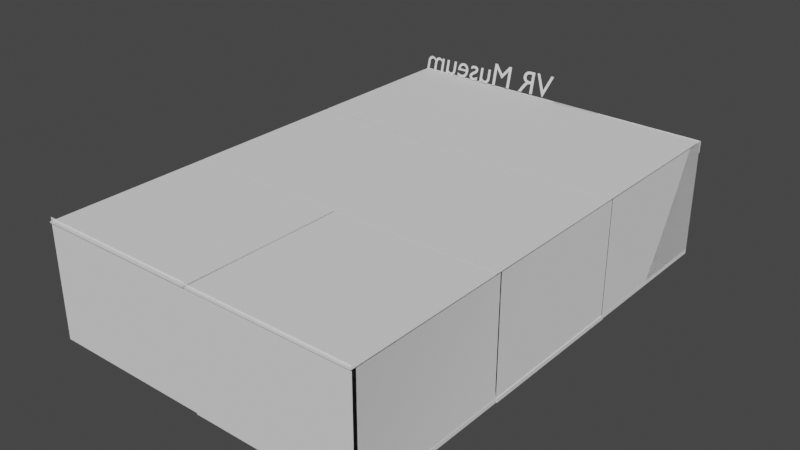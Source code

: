 # Source: building.blend  (saved by Blender 3.4.6; exported with 4.5.12 LTS)
import bpy
from mathutils import Matrix  # noqa: F401  (used for matrix-valued properties, if any)

bpy.ops.wm.read_factory_settings(use_empty=True)
scene = bpy.context.scene
scene.name = 'Scene'

# ---- collections
col_collection = bpy.data.collections.new('Collection'); scene.collection.children.link(col_collection)

# ---- world
world_world = bpy.data.worlds.new('World'); scene.world = world_world
world_world.use_nodes = True; world_world.node_tree.nodes.clear()
_N = world_world.node_tree.nodes; _L = world_world.node_tree.links
n0 = _N.new('ShaderNodeOutputWorld'); n0.name = 'World Output'; n0.location = (300, 300)
n1 = _N.new('ShaderNodeBackground'); n1.name = 'Background'; n1.location = (10, 300)
n1.inputs[0].default_value = (0.05088, 0.05088, 0.05088, 1.0)
_L.new(n1.outputs[0], n0.inputs[0])
n0.is_active_output = True
world_world.color = (0.05088, 0.05088, 0.05088)
world_world.use_sun_shadow = False
world_world.sun_shadow_jitter_overblur = 0.0

# ---- meshes
me_cube_010 = bpy.data.meshes.new('Cube.010')
me_cube_010.from_pydata([(-2.467, -2.432, -0.06177), (-2.467, -2.432, 0.06177), (-2.467, 2.432, -0.06177), (-2.467, 2.432, 0.06177), (2.467, -2.432, -0.06177), (2.467, -2.432, 0.06177), (2.467, 2.432, -0.06177), (2.467, 2.432, 0.06177)], [], [(0, 1, 3, 2), (2, 3, 7, 6), (6, 7, 5, 4), (4, 5, 1, 0), (2, 6, 4, 0), (7, 3, 1, 5)])
_uv = me_cube_010.uv_layers.new(name='UVMap')
_uv.uv.foreach_set('vector', [0.375, 0.0, 0.625, 0.0, 0.625, 0.25, 0.375, 0.25, 0.375, 0.25, 0.625, 0.25, 0.625, 0.5, 0.375, 0.5, 0.375, 0.5, 0.625, 0.5, 0.625, 0.75, 0.375, 0.75, 0.375, 0.75, 0.625, 0.75, 0.625, 1.0, 0.375, 1.0, 0.125, 0.5, 0.375, 0.5, 0.375, 0.75, 0.125, 0.75, 0.625, 0.5, 0.875, 0.5, 0.875, 0.75, 0.625, 0.75])
me_cube_010.update()
me_cube_011 = bpy.data.meshes.new('Cube.011')
me_cube_011.from_pydata([(-2.419, -1.782, -4.768e-07), (-2.419, -1.782, 4.768e-07), (-2.419, 1.782, -4.768e-07), (-2.419, 1.782, 4.768e-07), (2.419, -1.782, -4.768e-07), (2.419, -1.782, 4.768e-07), (2.419, 1.782, -4.768e-07), (2.419, 1.782, 4.768e-07)], [], [(0, 1, 3, 2), (2, 3, 7, 6), (6, 7, 5, 4), (4, 5, 1, 0), (2, 6, 4, 0), (7, 3, 1, 5)])
_uv = me_cube_011.uv_layers.new(name='UVMap')
_uv.uv.foreach_set('vector', [0.375, 0.0, 0.625, 0.0, 0.625, 0.25, 0.375, 0.25, 0.375, 0.25, 0.625, 0.25, 0.625, 0.5, 0.375, 0.5, 0.375, 0.5, 0.625, 0.5, 0.625, 0.75, 0.375, 0.75, 0.375, 0.75, 0.625, 0.75, 0.625, 1.0, 0.375, 1.0, 0.125, 0.5, 0.375, 0.5, 0.375, 0.75, 0.125, 0.75, 0.625, 0.5, 0.875, 0.5, 0.875, 0.75, 0.625, 0.75])
me_cube_011.update()
me_cube_012 = bpy.data.meshes.new('Cube.012')
me_cube_012.from_pydata([(-2.419, -1.782, -4.768e-07), (-2.419, -1.782, 4.768e-07), (-2.419, 1.782, -4.768e-07), (-2.419, 1.782, 4.768e-07), (2.419, -1.782, -4.768e-07), (2.419, -1.782, 4.768e-07), (2.419, 1.782, -4.768e-07), (2.419, 1.782, 4.768e-07)], [], [(0, 1, 3, 2), (2, 3, 7, 6), (6, 7, 5, 4), (4, 5, 1, 0), (2, 6, 4, 0), (7, 3, 1, 5)])
_uv = me_cube_012.uv_layers.new(name='UVMap')
_uv.uv.foreach_set('vector', [0.375, 0.0, 0.625, 0.0, 0.625, 0.25, 0.375, 0.25, 0.375, 0.25, 0.625, 0.25, 0.625, 0.5, 0.375, 0.5, 0.375, 0.5, 0.625, 0.5, 0.625, 0.75, 0.375, 0.75, 0.375, 0.75, 0.625, 0.75, 0.625, 1.0, 0.375, 1.0, 0.125, 0.5, 0.375, 0.5, 0.375, 0.75, 0.125, 0.75, 0.625, 0.5, 0.875, 0.5, 0.875, 0.75, 0.625, 0.75])
me_cube_012.update()
me_cube_014 = bpy.data.meshes.new('Cube.014')
me_cube_014.from_pydata([(-1.765, -2.465, -0.004668), (-1.765, -2.465, 0.004668), (-1.765, 2.465, -0.004668), (-1.765, 2.465, 0.004668), (1.765, -2.465, -0.004668), (1.765, -2.465, 0.004668), (1.765, 2.465, -0.004668), (1.765, 2.465, 0.004668)], [], [(0, 1, 3, 2), (2, 3, 7, 6), (6, 7, 5, 4), (4, 5, 1, 0), (2, 6, 4, 0), (7, 3, 1, 5)])
_uv = me_cube_014.uv_layers.new(name='UVMap')
_uv.uv.foreach_set('vector', [0.375, 0.0, 0.625, 0.0, 0.625, 0.25, 0.375, 0.25, 0.375, 0.25, 0.625, 0.25, 0.625, 0.5, 0.375, 0.5, 0.375, 0.5, 0.625, 0.5, 0.625, 0.75, 0.375, 0.75, 0.375, 0.75, 0.625, 0.75, 0.625, 1.0, 0.375, 1.0, 0.125, 0.5, 0.375, 0.5, 0.375, 0.75, 0.125, 0.75, 0.625, 0.5, 0.875, 0.5, 0.875, 0.75, 0.625, 0.75])
me_cube_014.update()
me_cube_021 = bpy.data.meshes.new('Cube.021')
me_cube_021.from_pydata([(-1.786, -0.8217, -0.01671), (-1.786, -0.8217, 0.01671), (-1.786, 0.8217, -0.01671), (-1.786, 0.8217, 0.01671), (1.786, -0.8217, -0.01671), (1.786, -0.8217, 0.01671), (1.786, 0.8217, -0.01671), (1.786, 0.8217, 0.01671)], [], [(0, 1, 3, 2), (2, 3, 7, 6), (6, 7, 5, 4), (4, 5, 1, 0), (2, 6, 4, 0), (7, 3, 1, 5)])
_uv = me_cube_021.uv_layers.new(name='UVMap')
_uv.uv.foreach_set('vector', [0.375, 0.0, 0.625, 0.0, 0.625, 0.25, 0.375, 0.25, 0.375, 0.25, 0.625, 0.25, 0.625, 0.5, 0.375, 0.5, 0.375, 0.5, 0.625, 0.5, 0.625, 0.75, 0.375, 0.75, 0.375, 0.75, 0.625, 0.75, 0.625, 1.0, 0.375, 1.0, 0.125, 0.5, 0.375, 0.5, 0.375, 0.75, 0.125, 0.75, 0.625, 0.5, 0.875, 0.5, 0.875, 0.75, 0.625, 0.75])
me_cube_021.update()
me_cube_023 = bpy.data.meshes.new('Cube.023')
me_cube_023.from_pydata([(-0.1804, -2.479, -8.941e-08), (-0.1804, -2.479, 8.941e-08), (-0.1804, 2.479, -8.941e-08), (-0.1804, 2.479, 8.941e-08), (0.1804, -2.479, -8.941e-08), (0.1804, -2.479, 8.941e-08), (0.1804, 2.479, -8.941e-08), (0.1804, 2.479, 8.941e-08)], [], [(0, 1, 3, 2), (2, 3, 7, 6), (6, 7, 5, 4), (4, 5, 1, 0), (2, 6, 4, 0), (7, 3, 1, 5)])
_uv = me_cube_023.uv_layers.new(name='UVMap')
_uv.uv.foreach_set('vector', [0.375, 0.0, 0.625, 0.0, 0.625, 0.25, 0.375, 0.25, 0.375, 0.25, 0.625, 0.25, 0.625, 0.5, 0.375, 0.5, 0.375, 0.5, 0.625, 0.5, 0.625, 0.75, 0.375, 0.75, 0.375, 0.75, 0.625, 0.75, 0.625, 1.0, 0.375, 1.0, 0.125, 0.5, 0.375, 0.5, 0.375, 0.75, 0.125, 0.75, 0.625, 0.5, 0.875, 0.5, 0.875, 0.75, 0.625, 0.75])
me_cube_023.update()
me_cube_026 = bpy.data.meshes.new('Cube.026')
me_cube_026.from_pydata([(-2.469, -2.443, -0.01221), (-2.469, -2.443, 0.01221), (-2.469, 2.443, -0.01221), (-2.469, 2.443, 0.01221), (2.469, -2.443, -0.01221), (2.469, -2.443, 0.01221), (2.469, 2.443, -0.01221), (2.469, 2.443, 0.01221)], [], [(0, 1, 3, 2), (2, 3, 7, 6), (6, 7, 5, 4), (4, 5, 1, 0), (2, 6, 4, 0), (7, 3, 1, 5)])
_uv = me_cube_026.uv_layers.new(name='UVMap')
_uv.uv.foreach_set('vector', [0.375, 0.0, 0.625, 0.0, 0.625, 0.25, 0.375, 0.25, 0.375, 0.25, 0.625, 0.25, 0.625, 0.5, 0.375, 0.5, 0.375, 0.5, 0.625, 0.5, 0.625, 0.75, 0.375, 0.75, 0.375, 0.75, 0.625, 0.75, 0.625, 1.0, 0.375, 1.0, 0.125, 0.5, 0.375, 0.5, 0.375, 0.75, 0.125, 0.75, 0.625, 0.5, 0.875, 0.5, 0.875, 0.75, 0.625, 0.75])
me_cube_026.update()
me_cube_027 = bpy.data.meshes.new('Cube.027')
me_cube_027.from_pydata([(-2.467, -2.432, -0.06177), (-2.467, -2.432, 0.06177), (-2.467, 2.432, -0.06177), (-2.467, 2.432, 0.06177), (2.467, -2.432, -0.06177), (2.467, -2.432, 0.06177), (2.467, 2.432, -0.06177), (2.467, 2.432, 0.06177)], [], [(0, 1, 3, 2), (2, 3, 7, 6), (6, 7, 5, 4), (4, 5, 1, 0), (2, 6, 4, 0), (7, 3, 1, 5)])
_uv = me_cube_027.uv_layers.new(name='UVMap')
_uv.uv.foreach_set('vector', [0.375, 0.0, 0.625, 0.0, 0.625, 0.25, 0.375, 0.25, 0.375, 0.25, 0.625, 0.25, 0.625, 0.5, 0.375, 0.5, 0.375, 0.5, 0.625, 0.5, 0.625, 0.75, 0.375, 0.75, 0.375, 0.75, 0.625, 0.75, 0.625, 1.0, 0.375, 1.0, 0.125, 0.5, 0.375, 0.5, 0.375, 0.75, 0.125, 0.75, 0.625, 0.5, 0.875, 0.5, 0.875, 0.75, 0.625, 0.75])
me_cube_027.update()
me_cube_029 = bpy.data.meshes.new('Cube.029')
me_cube_029.from_pydata([(-2.467, -2.432, -0.06177), (-2.467, -2.432, 0.06177), (-2.467, 2.432, -0.06177), (-2.467, 2.432, 0.06177), (2.467, -2.432, -0.06177), (2.467, -2.432, 0.06177), (2.467, 2.432, -0.06177), (2.467, 2.432, 0.06177)], [], [(0, 1, 3, 2), (2, 3, 7, 6), (6, 7, 5, 4), (4, 5, 1, 0), (2, 6, 4, 0), (7, 3, 1, 5)])
_uv = me_cube_029.uv_layers.new(name='UVMap')
_uv.uv.foreach_set('vector', [0.375, 0.0, 0.625, 0.0, 0.625, 0.25, 0.375, 0.25, 0.375, 0.25, 0.625, 0.25, 0.625, 0.5, 0.375, 0.5, 0.375, 0.5, 0.625, 0.5, 0.625, 0.75, 0.375, 0.75, 0.375, 0.75, 0.625, 0.75, 0.625, 1.0, 0.375, 1.0, 0.125, 0.5, 0.375, 0.5, 0.375, 0.75, 0.125, 0.75, 0.625, 0.5, 0.875, 0.5, 0.875, 0.75, 0.625, 0.75])
me_cube_029.update()
me_cube_030 = bpy.data.meshes.new('Cube.030')
me_cube_030.from_pydata([(-2.467, -2.432, -0.06177), (-2.467, -2.432, 0.06177), (-2.467, 2.432, -0.06177), (-2.467, 2.432, 0.06177), (2.467, -2.432, -0.06177), (2.467, -2.432, 0.06177), (2.467, 2.432, -0.06177), (2.467, 2.432, 0.06177)], [], [(0, 1, 3, 2), (2, 3, 7, 6), (6, 7, 5, 4), (4, 5, 1, 0), (2, 6, 4, 0), (7, 3, 1, 5)])
_uv = me_cube_030.uv_layers.new(name='UVMap')
_uv.uv.foreach_set('vector', [0.375, 0.0, 0.625, 0.0, 0.625, 0.25, 0.375, 0.25, 0.375, 0.25, 0.625, 0.25, 0.625, 0.5, 0.375, 0.5, 0.375, 0.5, 0.625, 0.5, 0.625, 0.75, 0.375, 0.75, 0.375, 0.75, 0.625, 0.75, 0.625, 1.0, 0.375, 1.0, 0.125, 0.5, 0.375, 0.5, 0.375, 0.75, 0.125, 0.75, 0.625, 0.5, 0.875, 0.5, 0.875, 0.75, 0.625, 0.75])
me_cube_030.update()
me_cube_031 = bpy.data.meshes.new('Cube.031')
me_cube_031.from_pydata([(-2.467, -2.432, -0.06177), (-2.467, -2.432, 0.06177), (-2.467, 2.432, -0.06177), (-2.467, 2.432, 0.06177), (2.467, -2.432, -0.06177), (2.467, -2.432, 0.06177), (2.467, 2.432, -0.06177), (2.467, 2.432, 0.06177)], [], [(0, 1, 3, 2), (2, 3, 7, 6), (6, 7, 5, 4), (4, 5, 1, 0), (2, 6, 4, 0), (7, 3, 1, 5)])
_uv = me_cube_031.uv_layers.new(name='UVMap')
_uv.uv.foreach_set('vector', [0.375, 0.0, 0.625, 0.0, 0.625, 0.25, 0.375, 0.25, 0.375, 0.25, 0.625, 0.25, 0.625, 0.5, 0.375, 0.5, 0.375, 0.5, 0.625, 0.5, 0.625, 0.75, 0.375, 0.75, 0.375, 0.75, 0.625, 0.75, 0.625, 1.0, 0.375, 1.0, 0.125, 0.5, 0.375, 0.5, 0.375, 0.75, 0.125, 0.75, 0.625, 0.5, 0.875, 0.5, 0.875, 0.75, 0.625, 0.75])
me_cube_031.update()
me_cube_032 = bpy.data.meshes.new('Cube.032')
me_cube_032.from_pydata([(-2.467, -2.432, -0.06177), (-2.467, -2.432, 0.06177), (-2.467, 2.432, -0.06177), (-2.467, 2.432, 0.06177), (2.467, -2.432, -0.06177), (2.467, -2.432, 0.06177), (2.467, 2.432, -0.06177), (2.467, 2.432, 0.06177)], [], [(0, 1, 3, 2), (2, 3, 7, 6), (6, 7, 5, 4), (4, 5, 1, 0), (2, 6, 4, 0), (7, 3, 1, 5)])
_uv = me_cube_032.uv_layers.new(name='UVMap')
_uv.uv.foreach_set('vector', [0.375, 0.0, 0.625, 0.0, 0.625, 0.25, 0.375, 0.25, 0.375, 0.25, 0.625, 0.25, 0.625, 0.5, 0.375, 0.5, 0.375, 0.5, 0.625, 0.5, 0.625, 0.75, 0.375, 0.75, 0.375, 0.75, 0.625, 0.75, 0.625, 1.0, 0.375, 1.0, 0.125, 0.5, 0.375, 0.5, 0.375, 0.75, 0.125, 0.75, 0.625, 0.5, 0.875, 0.5, 0.875, 0.75, 0.625, 0.75])
me_cube_032.update()
me_cube_033 = bpy.data.meshes.new('Cube.033')
me_cube_033.from_pydata([(-2.419, -1.782, -4.768e-07), (-2.419, -1.782, 4.768e-07), (-2.419, 1.782, -4.768e-07), (-2.419, 1.782, 4.768e-07), (2.419, -1.782, -4.768e-07), (2.419, -1.782, 4.768e-07), (2.419, 1.782, -4.768e-07), (2.419, 1.782, 4.768e-07)], [], [(0, 1, 3, 2), (2, 3, 7, 6), (6, 7, 5, 4), (4, 5, 1, 0), (2, 6, 4, 0), (7, 3, 1, 5)])
_uv = me_cube_033.uv_layers.new(name='UVMap')
_uv.uv.foreach_set('vector', [0.375, 0.0, 0.625, 0.0, 0.625, 0.25, 0.375, 0.25, 0.375, 0.25, 0.625, 0.25, 0.625, 0.5, 0.375, 0.5, 0.375, 0.5, 0.625, 0.5, 0.625, 0.75, 0.375, 0.75, 0.375, 0.75, 0.625, 0.75, 0.625, 1.0, 0.375, 1.0, 0.125, 0.5, 0.375, 0.5, 0.375, 0.75, 0.125, 0.75, 0.625, 0.5, 0.875, 0.5, 0.875, 0.75, 0.625, 0.75])
me_cube_033.update()
me_cube_034 = bpy.data.meshes.new('Cube.034')
me_cube_034.from_pydata([(-2.419, -1.782, -4.768e-07), (-2.419, -1.782, 4.768e-07), (-2.419, 1.782, -4.768e-07), (-2.419, 1.782, 4.768e-07), (2.419, -1.782, -4.768e-07), (2.419, -1.782, 4.768e-07), (2.419, 1.782, -4.768e-07), (2.419, 1.782, 4.768e-07)], [], [(0, 1, 3, 2), (2, 3, 7, 6), (6, 7, 5, 4), (4, 5, 1, 0), (2, 6, 4, 0), (7, 3, 1, 5)])
_uv = me_cube_034.uv_layers.new(name='UVMap')
_uv.uv.foreach_set('vector', [0.375, 0.0, 0.625, 0.0, 0.625, 0.25, 0.375, 0.25, 0.375, 0.25, 0.625, 0.25, 0.625, 0.5, 0.375, 0.5, 0.375, 0.5, 0.625, 0.5, 0.625, 0.75, 0.375, 0.75, 0.375, 0.75, 0.625, 0.75, 0.625, 1.0, 0.375, 1.0, 0.125, 0.5, 0.375, 0.5, 0.375, 0.75, 0.125, 0.75, 0.625, 0.5, 0.875, 0.5, 0.875, 0.75, 0.625, 0.75])
me_cube_034.update()
me_cube_035 = bpy.data.meshes.new('Cube.035')
me_cube_035.from_pydata([(-1.765, -2.465, -0.004668), (-1.765, -2.465, 0.004668), (-1.765, 2.465, -0.004668), (-1.765, 2.465, 0.004668), (1.765, -2.465, -0.004668), (1.765, -2.465, 0.004668), (1.765, 2.465, -0.004668), (1.765, 2.465, 0.004668)], [], [(0, 1, 3, 2), (2, 3, 7, 6), (6, 7, 5, 4), (4, 5, 1, 0), (2, 6, 4, 0), (7, 3, 1, 5)])
_uv = me_cube_035.uv_layers.new(name='UVMap')
_uv.uv.foreach_set('vector', [0.375, 0.0, 0.625, 0.0, 0.625, 0.25, 0.375, 0.25, 0.375, 0.25, 0.625, 0.25, 0.625, 0.5, 0.375, 0.5, 0.375, 0.5, 0.625, 0.5, 0.625, 0.75, 0.375, 0.75, 0.375, 0.75, 0.625, 0.75, 0.625, 1.0, 0.375, 1.0, 0.125, 0.5, 0.375, 0.5, 0.375, 0.75, 0.125, 0.75, 0.625, 0.5, 0.875, 0.5, 0.875, 0.75, 0.625, 0.75])
me_cube_035.update()
me_cube_036 = bpy.data.meshes.new('Cube.036')
me_cube_036.from_pydata([(-2.419, -1.782, -4.768e-07), (-2.419, -1.782, 4.768e-07), (-2.419, 1.782, -4.768e-07), (-2.419, 1.782, 4.768e-07), (2.419, -1.782, -4.768e-07), (2.419, -1.782, 4.768e-07), (2.419, 1.782, -4.768e-07), (2.419, 1.782, 4.768e-07)], [], [(0, 1, 3, 2), (2, 3, 7, 6), (6, 7, 5, 4), (4, 5, 1, 0), (2, 6, 4, 0), (7, 3, 1, 5)])
_uv = me_cube_036.uv_layers.new(name='UVMap')
_uv.uv.foreach_set('vector', [0.375, 0.0, 0.625, 0.0, 0.625, 0.25, 0.375, 0.25, 0.375, 0.25, 0.625, 0.25, 0.625, 0.5, 0.375, 0.5, 0.375, 0.5, 0.625, 0.5, 0.625, 0.75, 0.375, 0.75, 0.375, 0.75, 0.625, 0.75, 0.625, 1.0, 0.375, 1.0, 0.125, 0.5, 0.375, 0.5, 0.375, 0.75, 0.125, 0.75, 0.625, 0.5, 0.875, 0.5, 0.875, 0.75, 0.625, 0.75])
me_cube_036.update()
me_cube_037 = bpy.data.meshes.new('Cube.037')
me_cube_037.from_pydata([(-2.419, -1.782, -4.768e-07), (-2.419, -1.782, 4.768e-07), (-2.419, 1.782, -4.768e-07), (-2.419, 1.782, 4.768e-07), (2.419, -1.782, -4.768e-07), (2.419, -1.782, 4.768e-07), (2.419, 1.782, -4.768e-07), (2.419, 1.782, 4.768e-07)], [], [(0, 1, 3, 2), (2, 3, 7, 6), (6, 7, 5, 4), (4, 5, 1, 0), (2, 6, 4, 0), (7, 3, 1, 5)])
_uv = me_cube_037.uv_layers.new(name='UVMap')
_uv.uv.foreach_set('vector', [0.375, 0.0, 0.625, 0.0, 0.625, 0.25, 0.375, 0.25, 0.375, 0.25, 0.625, 0.25, 0.625, 0.5, 0.375, 0.5, 0.375, 0.5, 0.625, 0.5, 0.625, 0.75, 0.375, 0.75, 0.375, 0.75, 0.625, 0.75, 0.625, 1.0, 0.375, 1.0, 0.125, 0.5, 0.375, 0.5, 0.375, 0.75, 0.125, 0.75, 0.625, 0.5, 0.875, 0.5, 0.875, 0.75, 0.625, 0.75])
me_cube_037.update()
me_cube_038 = bpy.data.meshes.new('Cube.038')
me_cube_038.from_pydata([(-2.469, -2.443, -0.01221), (-2.469, -2.443, 0.01221), (-2.469, 2.443, -0.01221), (-2.469, 2.443, 0.01221), (2.469, -2.443, -0.01221), (2.469, -2.443, 0.01221), (2.469, 2.443, -0.01221), (2.469, 2.443, 0.01221)], [], [(0, 1, 3, 2), (2, 3, 7, 6), (6, 7, 5, 4), (4, 5, 1, 0), (2, 6, 4, 0), (7, 3, 1, 5)])
_uv = me_cube_038.uv_layers.new(name='UVMap')
_uv.uv.foreach_set('vector', [0.375, 0.0, 0.625, 0.0, 0.625, 0.25, 0.375, 0.25, 0.375, 0.25, 0.625, 0.25, 0.625, 0.5, 0.375, 0.5, 0.375, 0.5, 0.625, 0.5, 0.625, 0.75, 0.375, 0.75, 0.375, 0.75, 0.625, 0.75, 0.625, 1.0, 0.375, 1.0, 0.125, 0.5, 0.375, 0.5, 0.375, 0.75, 0.125, 0.75, 0.625, 0.5, 0.875, 0.5, 0.875, 0.75, 0.625, 0.75])
me_cube_038.update()
me_cube_039 = bpy.data.meshes.new('Cube.039')
me_cube_039.from_pydata([(-2.469, -2.443, -0.01221), (-2.469, -2.443, 0.01221), (-2.469, 2.443, -0.01221), (-2.469, 2.443, 0.01221), (2.469, -2.443, -0.01221), (2.469, -2.443, 0.01221), (2.469, 2.443, -0.01221), (2.469, 2.443, 0.01221)], [], [(0, 1, 3, 2), (2, 3, 7, 6), (6, 7, 5, 4), (4, 5, 1, 0), (2, 6, 4, 0), (7, 3, 1, 5)])
_uv = me_cube_039.uv_layers.new(name='UVMap')
_uv.uv.foreach_set('vector', [0.375, 0.0, 0.625, 0.0, 0.625, 0.25, 0.375, 0.25, 0.375, 0.25, 0.625, 0.25, 0.625, 0.5, 0.375, 0.5, 0.375, 0.5, 0.625, 0.5, 0.625, 0.75, 0.375, 0.75, 0.375, 0.75, 0.625, 0.75, 0.625, 1.0, 0.375, 1.0, 0.125, 0.5, 0.375, 0.5, 0.375, 0.75, 0.125, 0.75, 0.625, 0.5, 0.875, 0.5, 0.875, 0.75, 0.625, 0.75])
me_cube_039.update()
me_cube_040 = bpy.data.meshes.new('Cube.040')
me_cube_040.from_pydata([(-2.469, -2.443, -0.01221), (-2.469, -2.443, 0.01221), (-2.469, 2.443, -0.01221), (-2.469, 2.443, 0.01221), (2.469, -2.443, -0.01221), (2.469, -2.443, 0.01221), (2.469, 2.443, -0.01221), (2.469, 2.443, 0.01221)], [], [(0, 1, 3, 2), (2, 3, 7, 6), (6, 7, 5, 4), (4, 5, 1, 0), (2, 6, 4, 0), (7, 3, 1, 5)])
_uv = me_cube_040.uv_layers.new(name='UVMap')
_uv.uv.foreach_set('vector', [0.375, 0.0, 0.625, 0.0, 0.625, 0.25, 0.375, 0.25, 0.375, 0.25, 0.625, 0.25, 0.625, 0.5, 0.375, 0.5, 0.375, 0.5, 0.625, 0.5, 0.625, 0.75, 0.375, 0.75, 0.375, 0.75, 0.625, 0.75, 0.625, 1.0, 0.375, 1.0, 0.125, 0.5, 0.375, 0.5, 0.375, 0.75, 0.125, 0.75, 0.625, 0.5, 0.875, 0.5, 0.875, 0.75, 0.625, 0.75])
me_cube_040.update()
me_cube_041 = bpy.data.meshes.new('Cube.041')
me_cube_041.from_pydata([(-2.469, -2.443, -0.01221), (-2.469, -2.443, 0.01221), (-2.469, 2.443, -0.01221), (-2.469, 2.443, 0.01221), (2.469, -2.443, -0.01221), (2.469, -2.443, 0.01221), (2.469, 2.443, -0.01221), (2.469, 2.443, 0.01221)], [], [(0, 1, 3, 2), (2, 3, 7, 6), (6, 7, 5, 4), (4, 5, 1, 0), (2, 6, 4, 0), (7, 3, 1, 5)])
_uv = me_cube_041.uv_layers.new(name='UVMap')
_uv.uv.foreach_set('vector', [0.375, 0.0, 0.625, 0.0, 0.625, 0.25, 0.375, 0.25, 0.375, 0.25, 0.625, 0.25, 0.625, 0.5, 0.375, 0.5, 0.375, 0.5, 0.625, 0.5, 0.625, 0.75, 0.375, 0.75, 0.375, 0.75, 0.625, 0.75, 0.625, 1.0, 0.375, 1.0, 0.125, 0.5, 0.375, 0.5, 0.375, 0.75, 0.125, 0.75, 0.625, 0.5, 0.875, 0.5, 0.875, 0.75, 0.625, 0.75])
me_cube_041.update()
me_cube_042 = bpy.data.meshes.new('Cube.042')
me_cube_042.from_pydata([(-2.469, -2.443, -0.01221), (-2.469, -2.443, 0.01221), (-2.469, 2.443, -0.01221), (-2.469, 2.443, 0.01221), (2.469, -2.443, -0.01221), (2.469, -2.443, 0.01221), (2.469, 2.443, -0.01221), (2.469, 2.443, 0.01221)], [], [(0, 1, 3, 2), (2, 3, 7, 6), (6, 7, 5, 4), (4, 5, 1, 0), (2, 6, 4, 0), (7, 3, 1, 5)])
_uv = me_cube_042.uv_layers.new(name='UVMap')
_uv.uv.foreach_set('vector', [0.375, 0.0, 0.625, 0.0, 0.625, 0.25, 0.375, 0.25, 0.375, 0.25, 0.625, 0.25, 0.625, 0.5, 0.375, 0.5, 0.375, 0.5, 0.625, 0.5, 0.625, 0.75, 0.375, 0.75, 0.375, 0.75, 0.625, 0.75, 0.625, 1.0, 0.375, 1.0, 0.125, 0.5, 0.375, 0.5, 0.375, 0.75, 0.125, 0.75, 0.625, 0.5, 0.875, 0.5, 0.875, 0.75, 0.625, 0.75])
me_cube_042.update()
me_cube_043 = bpy.data.meshes.new('Cube.043')
me_cube_043.from_pydata([(-1.786, -0.8217, -0.01671), (-1.786, -0.8217, 0.01671), (-1.786, 0.8217, -0.01671), (-1.786, 0.8217, 0.01671), (1.786, -0.8217, -0.01671), (1.786, -0.8217, 0.01671), (1.786, 0.8217, -0.01671), (1.786, 0.8217, 0.01671)], [], [(0, 1, 3, 2), (2, 3, 7, 6), (6, 7, 5, 4), (4, 5, 1, 0), (2, 6, 4, 0), (7, 3, 1, 5)])
_uv = me_cube_043.uv_layers.new(name='UVMap')
_uv.uv.foreach_set('vector', [0.375, 0.0, 0.625, 0.0, 0.625, 0.25, 0.375, 0.25, 0.375, 0.25, 0.625, 0.25, 0.625, 0.5, 0.375, 0.5, 0.375, 0.5, 0.625, 0.5, 0.625, 0.75, 0.375, 0.75, 0.375, 0.75, 0.625, 0.75, 0.625, 1.0, 0.375, 1.0, 0.125, 0.5, 0.375, 0.5, 0.375, 0.75, 0.125, 0.75, 0.625, 0.5, 0.875, 0.5, 0.875, 0.75, 0.625, 0.75])
me_cube_043.update()
me_cube_044 = bpy.data.meshes.new('Cube.044')
me_cube_044.from_pydata([(-0.1804, -2.479, -8.941e-08), (-0.1804, -2.479, 8.941e-08), (-0.1804, 2.479, -8.941e-08), (-0.1804, 2.479, 8.941e-08), (0.1804, -2.479, -8.941e-08), (0.1804, -2.479, 8.941e-08), (0.1804, 2.479, -8.941e-08), (0.1804, 2.479, 8.941e-08)], [], [(0, 1, 3, 2), (2, 3, 7, 6), (6, 7, 5, 4), (4, 5, 1, 0), (2, 6, 4, 0), (7, 3, 1, 5)])
_uv = me_cube_044.uv_layers.new(name='UVMap')
_uv.uv.foreach_set('vector', [0.375, 0.0, 0.625, 0.0, 0.625, 0.25, 0.375, 0.25, 0.375, 0.25, 0.625, 0.25, 0.625, 0.5, 0.375, 0.5, 0.375, 0.5, 0.625, 0.5, 0.625, 0.75, 0.375, 0.75, 0.375, 0.75, 0.625, 0.75, 0.625, 1.0, 0.375, 1.0, 0.125, 0.5, 0.375, 0.5, 0.375, 0.75, 0.125, 0.75, 0.625, 0.5, 0.875, 0.5, 0.875, 0.75, 0.625, 0.75])
me_cube_044.update()
me_cube_046 = bpy.data.meshes.new('Cube.046')
me_cube_046.from_pydata([(-1.786, -0.8217, -0.01671), (-1.786, -0.8217, 0.01671), (-1.786, 0.8217, -0.01671), (-1.786, 0.8217, 0.01671), (1.786, -0.8217, -0.01671), (1.786, -0.8217, 0.01671), (1.786, 0.8217, -0.01671), (1.786, 0.8217, 0.01671)], [], [(0, 1, 3, 2), (2, 3, 7, 6), (6, 7, 5, 4), (4, 5, 1, 0), (2, 6, 4, 0), (7, 3, 1, 5)])
_uv = me_cube_046.uv_layers.new(name='UVMap')
_uv.uv.foreach_set('vector', [0.375, 0.0, 0.625, 0.0, 0.625, 0.25, 0.375, 0.25, 0.375, 0.25, 0.625, 0.25, 0.625, 0.5, 0.375, 0.5, 0.375, 0.5, 0.625, 0.5, 0.625, 0.75, 0.375, 0.75, 0.375, 0.75, 0.625, 0.75, 0.625, 1.0, 0.375, 1.0, 0.125, 0.5, 0.375, 0.5, 0.375, 0.75, 0.125, 0.75, 0.625, 0.5, 0.875, 0.5, 0.875, 0.75, 0.625, 0.75])
me_cube_046.update()
me_cube_047 = bpy.data.meshes.new('Cube.047')
me_cube_047.from_pydata([(-1.786, -0.8217, -0.01671), (-1.786, -0.8217, 0.01671), (-1.786, 0.8217, -0.01671), (-1.786, 0.8217, 0.01671), (1.786, -0.8217, -0.01671), (1.786, -0.8217, 0.01671), (1.786, 0.8217, -0.01671), (1.786, 0.8217, 0.01671)], [], [(0, 1, 3, 2), (2, 3, 7, 6), (6, 7, 5, 4), (4, 5, 1, 0), (2, 6, 4, 0), (7, 3, 1, 5)])
_uv = me_cube_047.uv_layers.new(name='UVMap')
_uv.uv.foreach_set('vector', [0.375, 0.0, 0.625, 0.0, 0.625, 0.25, 0.375, 0.25, 0.375, 0.25, 0.625, 0.25, 0.625, 0.5, 0.375, 0.5, 0.375, 0.5, 0.625, 0.5, 0.625, 0.75, 0.375, 0.75, 0.375, 0.75, 0.625, 0.75, 0.625, 1.0, 0.375, 1.0, 0.125, 0.5, 0.375, 0.5, 0.375, 0.75, 0.125, 0.75, 0.625, 0.5, 0.875, 0.5, 0.875, 0.75, 0.625, 0.75])
me_cube_047.update()

# ---- curves / text
txt_text = bpy.data.curves.new('text', 'FONT')
txt_text.dimensions = '2D'
txt_text.body = 'VR Museum'
txt_text.resolution_u = 6

# ---- objects
ob_cube = bpy.data.objects.new('Cube', me_cube_010)
ob_cube_001 = bpy.data.objects.new('Cube.001', me_cube_011)
ob_cube_002 = bpy.data.objects.new('Cube.002', me_cube_012)
ob_cube_004 = bpy.data.objects.new('Cube.004', me_cube_014)
ob_cube_005 = bpy.data.objects.new('Cube.005', me_cube_021)
ob_cube_007 = bpy.data.objects.new('Cube.007', me_cube_023)
ob_cube_008 = bpy.data.objects.new('Cube.008', me_cube_026)
ob_vr_museum = bpy.data.objects.new('VR Museum ', txt_text)
ob_cube_003 = bpy.data.objects.new('Cube.003', me_cube_027)
ob_cube_010 = bpy.data.objects.new('Cube.010', me_cube_029)
ob_cube_011 = bpy.data.objects.new('Cube.011', me_cube_030)
ob_cube_012 = bpy.data.objects.new('Cube.012', me_cube_031)
ob_cube_013 = bpy.data.objects.new('Cube.013', me_cube_032)
ob_cube_014 = bpy.data.objects.new('Cube.014', me_cube_033)
ob_cube_015 = bpy.data.objects.new('Cube.015', me_cube_034)
ob_cube_016 = bpy.data.objects.new('Cube.016', me_cube_035)
ob_cube_017 = bpy.data.objects.new('Cube.017', me_cube_036)
ob_cube_018 = bpy.data.objects.new('Cube.018', me_cube_037)
ob_cube_019 = bpy.data.objects.new('Cube.019', me_cube_038)
ob_cube_020 = bpy.data.objects.new('Cube.020', me_cube_039)
ob_cube_021 = bpy.data.objects.new('Cube.021', me_cube_040)
ob_cube_022 = bpy.data.objects.new('Cube.022', me_cube_041)
ob_cube_023 = bpy.data.objects.new('Cube.023', me_cube_042)
ob_cube_009 = bpy.data.objects.new('Cube.009', me_cube_043)
ob_cube_024 = bpy.data.objects.new('Cube.024', me_cube_044)
ob_cube_026 = bpy.data.objects.new('Cube.026', me_cube_046)
ob_cube_027 = bpy.data.objects.new('Cube.027', me_cube_047)

# ---- transforms, parenting, visibility, modifiers, constraints
ob_cube.location = (2.54, -2.529, 0.06177)
ob_cube_001.location = (9.939, -2.51, 1.79)
ob_cube_001.rotation_euler = (-1.571, -0.0, 1.571)
ob_cube_002.location = (0.06665, -2.509, 1.79)
ob_cube_002.rotation_euler = (-1.571, -0.0, 1.571)
ob_cube_004.location = (2.412, -14.66, 1.847)
ob_cube_004.rotation_euler = (-1.571, -1.571, 0.0)
ob_cube_005.location = (0.8935, -0.08006, 1.786)
ob_cube_005.rotation_euler = (-1.571, -1.571, 0.0)
ob_cube_007.location = (2.546, -0.06335, 3.412)
ob_cube_007.rotation_euler = (1.571, -1.571, 0.0)
ob_cube_008.location = (2.541, -2.506, 3.56)
ob_cube_008.rotation_euler = (-3.142, -4.371e-08, -4.371e-08)
ob_vr_museum.location = (4.934, -0.1171, 3.661)
ob_vr_museum.rotation_euler = (1.824, 0.02054, 3.139)
ob_cube_003.location = (7.475, -2.529, 0.06177)
ob_cube_010.location = (2.54, -7.338, 0.06177)
ob_cube_011.location = (7.493, -7.338, 0.06177)
ob_cube_012.location = (7.479, -12.19, 0.07447)
ob_cube_013.location = (2.54, -12.15, 0.06177)
ob_cube_014.location = (0.06665, -7.358, 1.79)
ob_cube_014.rotation_euler = (-1.571, -0.0, 1.571)
ob_cube_015.location = (0.06665, -12.19, 1.79)
ob_cube_015.rotation_euler = (-1.571, -0.0, 1.571)
ob_cube_016.location = (7.379, -14.69, 1.847)
ob_cube_016.rotation_euler = (-1.571, -1.571, 0.0)
ob_cube_017.location = (9.939, -7.371, 1.79)
ob_cube_017.rotation_euler = (-1.571, -0.0, 1.571)
ob_cube_018.location = (9.939, -12.25, 1.79)
ob_cube_018.rotation_euler = (-1.571, -0.0, 1.571)
ob_cube_019.location = (2.541, -7.435, 3.56)
ob_cube_019.rotation_euler = (-3.142, -4.371e-08, -4.371e-08)
ob_cube_020.location = (2.541, -12.34, 3.56)
ob_cube_020.rotation_euler = (-3.142, -4.371e-08, -4.371e-08)
ob_cube_021.location = (7.429, -12.34, 3.56)
ob_cube_021.rotation_euler = (-3.142, -4.371e-08, -4.371e-08)
ob_cube_022.location = (7.429, -7.479, 3.56)
ob_cube_022.rotation_euler = (-3.142, -4.371e-08, -4.371e-08)
ob_cube_023.location = (7.429, -2.574, 3.56)
ob_cube_023.rotation_euler = (-3.142, -4.371e-08, -4.371e-08)
ob_cube_009.location = (9.074, -0.08006, 1.786)
ob_cube_009.rotation_euler = (-1.571, -1.571, 0.0)
ob_cube_024.location = (7.472, -0.06335, 3.412)
ob_cube_024.rotation_euler = (1.571, -1.571, 0.0)
ob_cube_026.location = (2.506, -0.08006, 1.786)
ob_cube_026.rotation_euler = (-1.571, -1.571, 0.0)
ob_cube_027.location = (7.461, -0.08006, 1.786)
ob_cube_027.rotation_euler = (-1.571, -1.571, 0.0)

# ---- collection membership
col_collection.objects.link(ob_cube)
col_collection.objects.link(ob_cube_001)
col_collection.objects.link(ob_cube_002)
col_collection.objects.link(ob_cube_004)
col_collection.objects.link(ob_cube_005)
col_collection.objects.link(ob_cube_007)
col_collection.objects.link(ob_cube_008)
col_collection.objects.link(ob_vr_museum)
col_collection.objects.link(ob_cube_003)
col_collection.objects.link(ob_cube_010)
col_collection.objects.link(ob_cube_011)
col_collection.objects.link(ob_cube_012)
col_collection.objects.link(ob_cube_013)
col_collection.objects.link(ob_cube_014)
col_collection.objects.link(ob_cube_015)
col_collection.objects.link(ob_cube_016)
col_collection.objects.link(ob_cube_017)
col_collection.objects.link(ob_cube_018)
col_collection.objects.link(ob_cube_019)
col_collection.objects.link(ob_cube_020)
col_collection.objects.link(ob_cube_021)
col_collection.objects.link(ob_cube_022)
col_collection.objects.link(ob_cube_023)
col_collection.objects.link(ob_cube_009)
col_collection.objects.link(ob_cube_024)
col_collection.objects.link(ob_cube_026)
col_collection.objects.link(ob_cube_027)

# ---- scene / render settings (as saved in the file)
scene.frame_start = 1; scene.frame_end = 250; scene.frame_set(1)
scene.render.engine = 'BLENDER_EEVEE_NEXT'
scene.cycles.sampling_pattern = 'TABULATED_SOBOL'
scene.cycles.use_light_tree = False
scene.view_settings.view_transform = 'Filmic'
bpy.context.view_layer.update()

# ---- added for rendering (the .blend has no active camera and no usable light): camera, sun
cam_auto = bpy.data.cameras.new('AutoCamera')
cam_auto.lens = 50.0
cam_auto.sensor_width = 36.0
cam_auto.clip_end = 1000.0
ob_auto_camera = bpy.data.objects.new('AutoCamera', cam_auto)
scene.collection.objects.link(ob_auto_camera)
ob_auto_camera.location = (22.0051, -27.8208, 15.8013)
ob_auto_camera.rotation_euler = (1.09748, -7.21219e-08, 0.694738)
scene.camera = ob_auto_camera
light_auto_sun = bpy.data.lights.new('AutoSun', 'SUN')
light_auto_sun.energy = 3.0
light_auto_sun.angle = 0.0523599
ob_auto_sun = bpy.data.objects.new('AutoSun', light_auto_sun)
scene.collection.objects.link(ob_auto_sun)
ob_auto_sun.rotation_euler = (0.872665, 0.174533, 0.523599)
bpy.context.view_layer.update()
